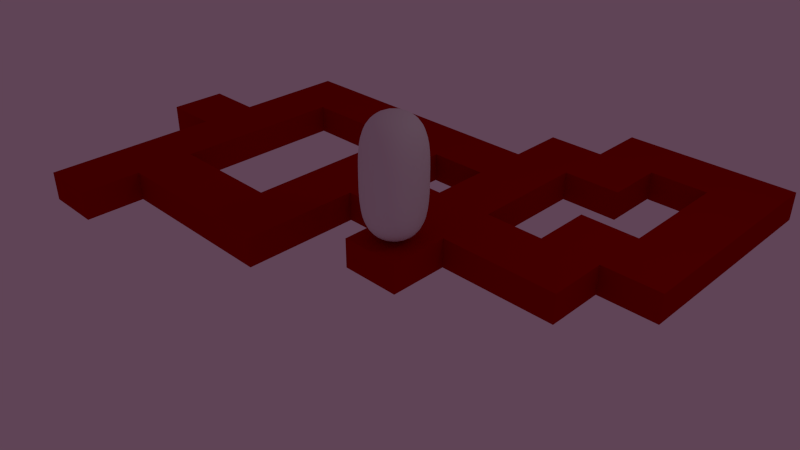 # Source: bean-no_hat.blend  (saved by Blender 2.65.0; exported with 4.5.12 LTS)
import bpy
from mathutils import Matrix  # noqa: F401  (used for matrix-valued properties, if any)

bpy.ops.wm.read_factory_settings(use_empty=True)
scene = bpy.context.scene
scene.name = 'Scene'

# ---- collections
col_collection_1 = bpy.data.collections.new('Collection 1'); scene.collection.children.link(col_collection_1)
col_collection_2 = bpy.data.collections.new('Collection 2'); scene.collection.children.link(col_collection_2)

# ---- materials (node trees are filled in below, after node groups)
mat_floor = bpy.data.materials.new('Floor')
mat_floor.alpha_threshold = 0.0
mat_floor.use_transparent_shadow = False
mat_floor.diffuse_color = (0.4, 0.0, 0.0, 1.0)
mat_floor.roughness = 0.5
mat_floor.specular_intensity = 0.0
mat_floor.line_color = (0.0, 0.0, 0.0, 1.0)

# ---- material node trees

# ---- world
world_world_001 = bpy.data.worlds.new('World.001'); scene.world = world_world_001
world_world_001.color = (0.1149, 0.05792, 0.09237)
world_world_001.use_sun_shadow = False
world_world_001.sun_shadow_jitter_overblur = 0.0
world_world_001.cycles.sampling_method = 'MANUAL'
world_world_001.cycles.sample_map_resolution = 256

# ---- cameras
cam_camera_001 = bpy.data.cameras.new('Camera.001')
cam_camera_001.clip_end = 100.0
cam_camera_001.lens = 35.0
cam_camera_001.sensor_width = 32.0
cam_camera_001.sensor_height = 18.0
cam_camera_001.ortho_scale = 7.314
cam_camera_001.dof.focus_distance = 0.0
cam_camera_001.dof.aperture_fstop = 128.0

# ---- lights
light_light = bpy.data.lights.new('Light', 'POINT')
light_light.transmission_factor = 0.0
light_light.energy = 100.0
light_light.shadow_buffer_clip_start = 0.5
light_light.shadow_soft_size = 1.0
light_light.shadow_maximum_resolution = 0.006
light_light.use_absolute_resolution = True
light_light.cycles.use_multiple_importance_sampling = False

# ---- meshes
me_bean_shell = bpy.data.meshes.new('Bean Shell')
me_bean_shell.from_pydata([(-1.0, -1.0, 0.0), (-1.0, 1.0, 0.0), (1.0, 1.0, 0.0), (1.0, -1.0, 0.0), (-1.0, -1.0, 4.0), (-1.0, 1.0, 4.0), (1.0, 1.0, 4.0), (1.0, -1.0, 4.0)], [], [(4, 5, 1, 0), (5, 6, 2, 1), (6, 7, 3, 2), (7, 4, 0, 3), (0, 1, 2, 3), (7, 6, 5, 4)])
me_bean_shell.use_remesh_preserve_volume = False
me_bean_shell.use_remesh_preserve_attributes = False
me_bean_shell.use_mirror_vertex_groups = False
me_bean_shell.update()
me_been = bpy.data.meshes.new('Been')
me_been.from_pydata([(5.027e-08, 1.2e-07, 0.00882), (0.3717, 3.712e-08, 0.07139), (-1.957e-08, -0.3717, 0.07139), (-0.3717, 1.734e-07, 0.07139), (1.098e-07, 0.3717, 0.07139), (0.346, 0.346, 0.1303), (0.346, -0.346, 0.1303), (-0.346, -0.346, 0.1303), (-0.346, 0.346, 0.1303), (-0.9625, 1.694e-07, 3.02), (-0.8686, 1.319e-07, 3.432), (-0.8981, 0.3846, 3.014), (-0.9938, 1.813e-07, 2.53), (-0.8981, -0.3846, 3.014), (-0.8097, -0.346, 3.406), (-0.8097, 0.346, 3.406), (-0.9275, 0.3975, 2.53), (-0.9275, -0.3975, 2.53), (0.9625, -2.847e-07, 0.9796), (0.8981, 0.3846, 0.986), (0.9937, -3.943e-07, 1.47), (0.8981, -0.3846, 0.986), (0.8686, -1.761e-07, 0.5683), (0.8097, 0.346, 0.594), (0.9275, 0.3975, 1.47), (0.9275, -0.3975, 1.47), (0.8097, -0.346, 0.594), (-2.841e-07, -0.9625, 0.9796), (0.3846, -0.8981, 0.986), (-3.621e-07, -0.9937, 1.47), (-0.3846, -0.8981, 0.986), (-1.933e-07, -0.8686, 0.5683), (0.346, -0.8097, 0.594), (0.3975, -0.9275, 1.47), (-0.3975, -0.9275, 1.47), (-0.346, -0.8097, 0.594), (-0.9625, 2.153e-07, 0.9796), (-0.8981, -0.3846, 0.986), (-0.9938, 1.97e-07, 1.47), (-0.8981, 0.3846, 0.986), (-0.8686, 2.207e-07, 0.5683), (-0.8097, -0.346, 0.594), (-0.9275, -0.3975, 1.47), (-0.9275, 0.3975, 1.47), (-0.8097, 0.346, 0.594), (2.285e-07, 0.9625, 0.9796), (0.3846, 0.8981, 0.986), (1.927e-07, 0.8686, 0.5683), (-0.3846, 0.8981, 0.986), (2.499e-07, 0.9937, 1.47), (0.3975, 0.9275, 1.47), (0.346, 0.8097, 0.594), (-0.346, 0.8097, 0.594), (-0.3975, 0.9275, 1.47), (-1.242e-07, -1.833e-07, 3.991), (1.794e-08, 0.3717, 3.929), (-0.3717, -4.975e-08, 3.929), (-2.713e-07, -0.3717, 3.929), (0.3717, -3.232e-07, 3.929), (0.346, 0.346, 3.87), (-0.346, 0.346, 3.87), (-0.346, -0.346, 3.87), (0.346, -0.346, 3.87), (2.45e-07, 0.9625, 3.02), (2.539e-07, 0.9937, 2.53), (-0.3846, 0.8981, 3.014), (2.154e-07, 0.8686, 3.432), (0.3846, 0.8981, 3.014), (0.3975, 0.9275, 2.53), (-0.3975, 0.9275, 2.53), (-0.346, 0.8097, 3.406), (0.346, 0.8097, 3.406), (-4.994e-07, -0.9625, 3.02), (-4.648e-07, -0.8686, 3.432), (-0.3846, -0.8981, 3.014), (-4.845e-07, -0.9938, 2.53), (0.3846, -0.8981, 3.014), (0.346, -0.8097, 3.406), (-0.346, -0.8097, 3.406), (-0.3975, -0.9275, 2.53), (0.3975, -0.9275, 2.53), (0.9625, -5.394e-07, 3.02), (0.8686, -5.167e-07, 3.432), (0.8981, -0.3846, 3.014), (0.9937, -5.246e-07, 2.53), (0.8981, 0.3846, 3.014), (0.8097, 0.346, 3.406), (0.8097, -0.346, 3.406), (0.9275, -0.3975, 2.53), (0.9275, 0.3975, 2.53), (0.6349, 0.3202, 0.3051), (0.6818, -6.357e-08, 0.2582), (0.6349, -0.3202, 0.3051), (0.3202, 0.6349, 0.3051), (1.571e-07, 0.6818, 0.2582), (-0.3202, 0.6349, 0.3051), (0.6349, 0.6349, 0.6198), (0.7053, 0.7053, 0.9924), (0.7288, 0.7287, 1.47), (0.3202, -0.6349, 0.3051), (-1.025e-07, -0.6818, 0.2582), (-0.3202, -0.6349, 0.3051), (0.6349, -0.6349, 0.6198), (0.7053, -0.7053, 0.9924), (0.7287, -0.7288, 1.47), (-0.6349, -0.3202, 0.3051), (-0.6818, 2.069e-07, 0.2582), (-0.6349, 0.3202, 0.3051), (-0.6349, -0.6349, 0.6198), (-0.7053, -0.7053, 0.9924), (-0.7288, -0.7287, 1.47), (-0.6349, 0.6349, 0.6198), (-0.7053, 0.7053, 0.9924), (-0.7287, 0.7288, 1.47), (0.9275, 0.3975, 2.0), (0.9937, -4.792e-07, 2.0), (0.9275, -0.3975, 2.0), (0.3975, 0.9275, 2.0), (2.539e-07, 0.9937, 2.0), (-0.3975, 0.9275, 2.0), (0.3975, -0.9275, 2.0), (-4.352e-07, -0.9938, 2.0), (-0.3975, -0.9275, 2.0), (-0.9275, -0.3975, 2.0), (-0.9938, 1.832e-07, 2.0), (-0.9275, 0.3975, 2.0), (0.6349, 0.3202, 3.695), (0.6818, -4.436e-07, 3.742), (0.6349, -0.3202, 3.695), (0.3202, 0.6349, 3.695), (1.404e-07, 0.6818, 3.742), (-0.3202, 0.6349, 3.695), (0.3202, -0.6349, 3.695), (-3.937e-07, -0.6818, 3.742), (-0.3202, -0.6349, 3.695), (-0.6349, -0.3202, 3.695), (-0.6818, 6.279e-08, 3.742), (-0.6349, 0.3202, 3.695), (-0.6349, 0.6349, 3.38), (-0.7053, 0.7053, 3.008), (-0.7287, 0.7287, 2.53), (-0.7288, -0.7287, 2.53), (-0.7053, -0.7053, 3.008), (-0.6349, -0.6349, 3.38), (0.6349, 0.6349, 3.38), (0.7053, 0.7053, 3.008), (0.7288, 0.7287, 2.53), (0.7287, -0.7288, 2.53), (0.7053, -0.7053, 3.008), (0.6349, -0.6349, 3.38), (0.5398, 0.5398, 0.4002), (0.5398, -0.5398, 0.4002), (-0.5398, -0.5398, 0.4002), (-0.5398, 0.5398, 0.4002), (0.7288, 0.7287, 2.0), (0.7287, -0.7288, 2.0), (-0.7288, -0.7287, 2.0), (-0.7287, 0.7287, 2.0), (0.5398, 0.5398, 3.6), (0.5398, -0.5398, 3.6), (-0.5398, -0.5398, 3.6), (-0.5398, 0.5398, 3.6)], [], [(0, 4, 5, 1), (1, 5, 90, 91), (4, 94, 93, 5), (5, 93, 150, 90), (0, 1, 6, 2), (2, 6, 99, 100), (1, 91, 92, 6), (6, 92, 151, 99), (0, 2, 7, 3), (3, 7, 105, 106), (2, 100, 101, 7), (7, 101, 152, 105), (0, 3, 8, 4), (4, 8, 95, 94), (3, 106, 107, 8), (8, 107, 153, 95), (9, 13, 14, 10), (10, 14, 135, 136), (13, 142, 143, 14), (14, 143, 160, 135), (9, 10, 15, 11), (11, 15, 138, 139), (10, 136, 137, 15), (15, 137, 161, 138), (9, 11, 16, 12), (12, 16, 125, 124), (11, 139, 140, 16), (16, 140, 157, 125), (9, 12, 17, 13), (13, 17, 141, 142), (12, 124, 123, 17), (17, 123, 156, 141), (18, 22, 23, 19), (19, 23, 96, 97), (22, 91, 90, 23), (23, 90, 150, 96), (18, 19, 24, 20), (20, 24, 114, 115), (19, 97, 98, 24), (24, 98, 154, 114), (18, 20, 25, 21), (21, 25, 104, 103), (20, 115, 116, 25), (25, 116, 155, 104), (18, 21, 26, 22), (22, 26, 92, 91), (21, 103, 102, 26), (26, 102, 151, 92), (27, 31, 32, 28), (28, 32, 102, 103), (31, 100, 99, 32), (32, 99, 151, 102), (27, 28, 33, 29), (29, 33, 120, 121), (28, 103, 104, 33), (33, 104, 155, 120), (27, 29, 34, 30), (30, 34, 110, 109), (29, 121, 122, 34), (34, 122, 156, 110), (27, 30, 35, 31), (31, 35, 101, 100), (30, 109, 108, 35), (35, 108, 152, 101), (36, 40, 41, 37), (37, 41, 108, 109), (40, 106, 105, 41), (41, 105, 152, 108), (36, 37, 42, 38), (38, 42, 123, 124), (37, 109, 110, 42), (42, 110, 156, 123), (36, 38, 43, 39), (39, 43, 113, 112), (38, 124, 125, 43), (43, 125, 157, 113), (36, 39, 44, 40), (40, 44, 107, 106), (39, 112, 111, 44), (44, 111, 153, 107), (45, 49, 50, 46), (46, 50, 98, 97), (49, 118, 117, 50), (50, 117, 154, 98), (45, 46, 51, 47), (47, 51, 93, 94), (46, 97, 96, 51), (51, 96, 150, 93), (45, 47, 52, 48), (48, 52, 111, 112), (47, 94, 95, 52), (52, 95, 153, 111), (45, 48, 53, 49), (49, 53, 119, 118), (48, 112, 113, 53), (53, 113, 157, 119), (54, 58, 59, 55), (55, 59, 129, 130), (58, 127, 126, 59), (59, 126, 158, 129), (54, 55, 60, 56), (56, 60, 137, 136), (55, 130, 131, 60), (60, 131, 161, 137), (54, 56, 61, 57), (57, 61, 134, 133), (56, 136, 135, 61), (61, 135, 160, 134), (54, 57, 62, 58), (58, 62, 128, 127), (57, 133, 132, 62), (62, 132, 159, 128), (63, 67, 68, 64), (64, 68, 117, 118), (67, 145, 146, 68), (68, 146, 154, 117), (63, 64, 69, 65), (65, 69, 140, 139), (64, 118, 119, 69), (69, 119, 157, 140), (63, 65, 70, 66), (66, 70, 131, 130), (65, 139, 138, 70), (70, 138, 161, 131), (63, 66, 71, 67), (67, 71, 144, 145), (66, 130, 129, 71), (71, 129, 158, 144), (72, 76, 77, 73), (73, 77, 132, 133), (76, 148, 149, 77), (77, 149, 159, 132), (72, 73, 78, 74), (74, 78, 143, 142), (73, 133, 134, 78), (78, 134, 160, 143), (72, 74, 79, 75), (75, 79, 122, 121), (74, 142, 141, 79), (79, 141, 156, 122), (72, 75, 80, 76), (76, 80, 147, 148), (75, 121, 120, 80), (80, 120, 155, 147), (81, 85, 86, 82), (82, 86, 126, 127), (85, 145, 144, 86), (86, 144, 158, 126), (81, 82, 87, 83), (83, 87, 149, 148), (82, 127, 128, 87), (87, 128, 159, 149), (81, 83, 88, 84), (84, 88, 116, 115), (83, 148, 147, 88), (88, 147, 155, 116), (81, 84, 89, 85), (85, 89, 146, 145), (84, 115, 114, 89), (89, 114, 154, 146)])
me_been.polygons.foreach_set('use_smooth', [True] * 160)
_k = set([(126, 127), (126, 158), (136, 137), (137, 161)])
me_been.attributes.new('sharp_edge', 'BOOLEAN', 'EDGE').data.foreach_set('value', [ (min(e.vertices), max(e.vertices)) in _k for e in me_been.edges])
_uv = me_been.uv_layers.new(name='UVMap')
_uv.uv.foreach_set('vector', [0.7547, -6.169e-06, 0.7547, 0.06127, 0.7064, 0.06489, 0.6881, 0.01219, 0.6881, 0.01219, 0.7064, 0.06489, 0.6622, 0.08258, 0.6325, 0.04146, 0.7547, 0.06127, 0.7547, 0.1069, 0.7157, 0.1079, 0.7064, 0.06489, 0.7064, 0.06489, 0.7157, 0.1079, 0.6831, 0.111, 0.6622, 0.08258, 0.2527, -0.00571, 0.3229, 0.006798, 0.3039, 0.06227, 0.2532, 0.05875, 0.2532, 0.05875, 0.3039, 0.06227, 0.2943, 0.1074, 0.2535, 0.1066, 0.3229, 0.006798, 0.3814, 0.03755, 0.3503, 0.08074, 0.3039, 0.06227, 0.3039, 0.06227, 0.3503, 0.08074, 0.3284, 0.1105, 0.2943, 0.1074, 0.2527, -0.00571, 0.2532, 0.05875, 0.2025, 0.06302, 0.1827, 0.007835, 0.1827, 0.007835, 0.2025, 0.06302, 0.1564, 0.08218, 0.1246, 0.03945, 0.2532, 0.05875, 0.2535, 0.1066, 0.2128, 0.108, 0.2025, 0.06302, 0.2025, 0.06302, 0.2128, 0.108, 0.1787, 0.1116, 0.1564, 0.08218, 0.7547, -6.169e-06, 0.8213, 0.01224, 0.803, 0.06492, 0.7547, 0.06127, 0.7547, 0.06127, 0.803, 0.06492, 0.7936, 0.1079, 0.7547, 0.1069, 0.8213, 0.01224, 0.8768, 0.04156, 0.8472, 0.08265, 0.803, 0.06492, 0.803, 0.06492, 0.8472, 0.08265, 0.8262, 0.111, 0.7936, 0.1079, 0.0421, 0.5318, 0.1039, 0.5055, 0.1279, 0.5625, 0.08166, 0.5992, 0.08166, 0.5992, 0.1279, 0.5625, 0.1602, 0.6018, 0.1291, 0.645, 0.1039, 0.5055, 0.1564, 0.4887, 0.17, 0.5391, 0.1279, 0.5625, 0.1279, 0.5625, 0.17, 0.5391, 0.1822, 0.572, 0.1602, 0.6018, 0.982, 0.5083, 0.9592, 0.5787, 0.9046, 0.5561, 0.9185, 0.4931, 0.9185, 0.4931, 0.9046, 0.5561, 0.8538, 0.54, 0.8624, 0.4828, 0.9592, 0.5787, 0.9324, 0.6355, 0.8823, 0.6089, 0.9046, 0.5561, 0.9046, 0.5561, 0.8823, 0.6089, 0.8448, 0.5825, 0.8538, 0.54, 0.982, 0.5083, 0.9185, 0.4931, 0.928, 0.4163, 0.9965, 0.4224, 0.9965, 0.4224, 0.928, 0.4163, 0.9291, 0.3306, 0.9993, 0.327, 0.9185, 0.4931, 0.8624, 0.4828, 0.8681, 0.4126, 0.928, 0.4163, 0.928, 0.4163, 0.8681, 0.4126, 0.8681, 0.3331, 0.9291, 0.3306, 0.0421, 0.5318, 0.0152, 0.4437, 0.08564, 0.4302, 0.1039, 0.5055, 0.1039, 0.5055, 0.08564, 0.4302, 0.1453, 0.4215, 0.1564, 0.4887, 0.0152, 0.4437, 0.004503, 0.3431, 0.07843, 0.3426, 0.08564, 0.4302, 0.08564, 0.4302, 0.07843, 0.3426, 0.1411, 0.3421, 0.1453, 0.4215, 0.5494, 0.1486, 0.5874, 0.08486, 0.6313, 0.12, 0.608, 0.1743, 0.608, 0.1743, 0.6313, 0.12, 0.6715, 0.1424, 0.6582, 0.1908, 0.5874, 0.08486, 0.6325, 0.04146, 0.6622, 0.08258, 0.6313, 0.12, 0.6313, 0.12, 0.6622, 0.08258, 0.6831, 0.111, 0.6715, 0.1424, 0.5494, 0.1486, 0.608, 0.1743, 0.5895, 0.2462, 0.5227, 0.2319, 0.5227, 0.2319, 0.5895, 0.2462, 0.5801, 0.3304, 0.5099, 0.3268, 0.608, 0.1743, 0.6582, 0.1908, 0.6469, 0.2556, 0.5895, 0.2462, 0.5895, 0.2462, 0.6469, 0.2556, 0.641, 0.333, 0.5801, 0.3304, 0.4684, 0.1507, 0.4953, 0.2388, 0.4249, 0.2523, 0.4066, 0.177, 0.4066, 0.177, 0.4249, 0.2523, 0.3652, 0.2609, 0.3542, 0.1938, 0.4953, 0.2388, 0.506, 0.3394, 0.4321, 0.3399, 0.4249, 0.2523, 0.4249, 0.2523, 0.4321, 0.3399, 0.3694, 0.3404, 0.3652, 0.2609, 0.4684, 0.1507, 0.4066, 0.177, 0.3826, 0.12, 0.4289, 0.08331, 0.4289, 0.08331, 0.3826, 0.12, 0.3503, 0.08074, 0.3814, 0.03755, 0.4066, 0.177, 0.3542, 0.1938, 0.3405, 0.1433, 0.3826, 0.12, 0.3826, 0.12, 0.3405, 0.1433, 0.3284, 0.1105, 0.3503, 0.08074, 0.2542, 0.2023, 0.2538, 0.15, 0.2971, 0.1499, 0.3045, 0.2006, 0.3045, 0.2006, 0.2971, 0.1499, 0.3405, 0.1433, 0.3542, 0.1938, 0.2538, 0.15, 0.2535, 0.1066, 0.2943, 0.1074, 0.2971, 0.1499, 0.2971, 0.1499, 0.2943, 0.1074, 0.3284, 0.1105, 0.3405, 0.1433, 0.2542, 0.2023, 0.3045, 0.2006, 0.3102, 0.2656, 0.2547, 0.2674, 0.2547, 0.2674, 0.3102, 0.2656, 0.3127, 0.3408, 0.2553, 0.3412, 0.3045, 0.2006, 0.3542, 0.1938, 0.3652, 0.2609, 0.3102, 0.2656, 0.3102, 0.2656, 0.3652, 0.2609, 0.3694, 0.3404, 0.3127, 0.3408, 0.2542, 0.2023, 0.2547, 0.2674, 0.1992, 0.2664, 0.204, 0.2013, 0.204, 0.2013, 0.1992, 0.2664, 0.1442, 0.2626, 0.1542, 0.1953, 0.2547, 0.2674, 0.2553, 0.3412, 0.1978, 0.3417, 0.1992, 0.2664, 0.1992, 0.2664, 0.1978, 0.3417, 0.1411, 0.3421, 0.1442, 0.2626, 0.2542, 0.2023, 0.204, 0.2013, 0.2106, 0.1505, 0.2538, 0.15, 0.2538, 0.15, 0.2106, 0.1505, 0.2128, 0.108, 0.2535, 0.1066, 0.204, 0.2013, 0.1542, 0.1953, 0.1671, 0.1446, 0.2106, 0.1505, 0.2106, 0.1505, 0.1671, 0.1446, 0.1787, 0.1116, 0.2128, 0.108, 0.03931, 0.1539, 0.07786, 0.08591, 0.1247, 0.1219, 0.1015, 0.1793, 0.1015, 0.1793, 0.1247, 0.1219, 0.1671, 0.1446, 0.1542, 0.1953, 0.07786, 0.08591, 0.1246, 0.03945, 0.1564, 0.08218, 0.1247, 0.1219, 0.1247, 0.1219, 0.1564, 0.08218, 0.1787, 0.1116, 0.1671, 0.1446, 0.03931, 0.1539, 0.1015, 0.1793, 0.08434, 0.2548, 0.01371, 0.2424, 0.01371, 0.2424, 0.08434, 0.2548, 0.07843, 0.3426, 0.004503, 0.3431, 0.1015, 0.1793, 0.1542, 0.1953, 0.1442, 0.2626, 0.08434, 0.2548, 0.08434, 0.2548, 0.1442, 0.2626, 0.1411, 0.3421, 0.07843, 0.3426, 0.9599, 0.1488, 0.9866, 0.2321, 0.9197, 0.2463, 0.9013, 0.1744, 0.9013, 0.1744, 0.9197, 0.2463, 0.8623, 0.2557, 0.8511, 0.1909, 0.9866, 0.2321, 0.9993, 0.327, 0.9291, 0.3306, 0.9197, 0.2463, 0.9197, 0.2463, 0.9291, 0.3306, 0.8681, 0.3331, 0.8623, 0.2557, 0.9599, 0.1488, 0.9013, 0.1744, 0.878, 0.1201, 0.922, 0.08499, 0.922, 0.08499, 0.878, 0.1201, 0.8472, 0.08265, 0.8768, 0.04156, 0.9013, 0.1744, 0.8511, 0.1909, 0.8378, 0.1425, 0.878, 0.1201, 0.878, 0.1201, 0.8378, 0.1425, 0.8262, 0.111, 0.8472, 0.08265, 0.7546, 0.199, 0.7546, 0.2624, 0.7004, 0.2607, 0.7061, 0.1975, 0.7061, 0.1975, 0.7004, 0.2607, 0.6469, 0.2556, 0.6582, 0.1908, 0.7546, 0.2624, 0.7546, 0.3355, 0.6973, 0.3348, 0.7004, 0.2607, 0.7004, 0.2607, 0.6973, 0.3348, 0.641, 0.333, 0.6469, 0.2556, 0.7546, 0.199, 0.7061, 0.1975, 0.7131, 0.1486, 0.7547, 0.1485, 0.7547, 0.1485, 0.7131, 0.1486, 0.7157, 0.1079, 0.7547, 0.1069, 0.7061, 0.1975, 0.6582, 0.1908, 0.6715, 0.1424, 0.7131, 0.1486, 0.7131, 0.1486, 0.6715, 0.1424, 0.6831, 0.111, 0.7157, 0.1079, 0.7546, 0.199, 0.7547, 0.1485, 0.7962, 0.1487, 0.8032, 0.1976, 0.8032, 0.1976, 0.7962, 0.1487, 0.8378, 0.1425, 0.8511, 0.1909, 0.7547, 0.1485, 0.7547, 0.1069, 0.7936, 0.1079, 0.7962, 0.1487, 0.7962, 0.1487, 0.7936, 0.1079, 0.8262, 0.111, 0.8378, 0.1425, 0.7546, 0.199, 0.8032, 0.1976, 0.8088, 0.2607, 0.7546, 0.2624, 0.7546, 0.2624, 0.8088, 0.2607, 0.8119, 0.3348, 0.7546, 0.3355, 0.8032, 0.1976, 0.8511, 0.1909, 0.8623, 0.2557, 0.8088, 0.2607, 0.8088, 0.2607, 0.8623, 0.2557, 0.8681, 0.3331, 0.8119, 0.3348, 0.7544, 0.7024, 0.6876, 0.6951, 0.6995, 0.6373, 0.7545, 0.6391, 0.7545, 0.6391, 0.6995, 0.6373, 0.7073, 0.5855, 0.7545, 0.5864, 0.6876, 0.6951, 0.6264, 0.6786, 0.644, 0.6241, 0.6995, 0.6373, 0.6995, 0.6373, 0.644, 0.6241, 0.6642, 0.5825, 0.7073, 0.5855, 0.7544, 0.7024, 0.7545, 0.6391, 0.8094, 0.6373, 0.8213, 0.6951, 0.8213, 0.6951, 0.8094, 0.6373, 0.865, 0.6242, 0.8825, 0.6787, 0.7545, 0.6391, 0.7545, 0.5864, 0.8017, 0.5855, 0.8094, 0.6373, 0.8094, 0.6373, 0.8017, 0.5855, 0.8448, 0.5825, 0.865, 0.6242, 0.2578, 0.6882, 0.1876, 0.6757, 0.2067, 0.6202, 0.2574, 0.6237, 0.2574, 0.6237, 0.2067, 0.6202, 0.2163, 0.5751, 0.257, 0.5759, 0.1876, 0.6757, 0.1291, 0.645, 0.1602, 0.6018, 0.2067, 0.6202, 0.2067, 0.6202, 0.1602, 0.6018, 0.1822, 0.572, 0.2163, 0.5751, 0.2578, 0.6882, 0.2574, 0.6237, 0.308, 0.6195, 0.3279, 0.6747, 0.3279, 0.6747, 0.308, 0.6195, 0.3542, 0.6003, 0.3859, 0.643, 0.2574, 0.6237, 0.257, 0.5759, 0.2977, 0.5745, 0.308, 0.6195, 0.308, 0.6195, 0.2977, 0.5745, 0.3318, 0.5709, 0.3542, 0.6003, 0.7545, 0.4791, 0.7002, 0.4794, 0.6973, 0.4108, 0.7545, 0.4104, 0.7545, 0.4104, 0.6973, 0.4108, 0.6973, 0.3348, 0.7546, 0.3355, 0.7002, 0.4794, 0.6466, 0.4827, 0.641, 0.4125, 0.6973, 0.4108, 0.6973, 0.4108, 0.641, 0.4125, 0.641, 0.333, 0.6973, 0.3348, 0.7545, 0.4791, 0.7545, 0.4104, 0.8118, 0.4109, 0.8088, 0.4795, 0.8088, 0.4795, 0.8118, 0.4109, 0.8681, 0.4126, 0.8624, 0.4828, 0.7545, 0.4104, 0.7546, 0.3355, 0.8119, 0.3348, 0.8118, 0.4109, 0.8118, 0.4109, 0.8119, 0.3348, 0.8681, 0.3331, 0.8681, 0.4126, 0.7545, 0.4791, 0.8088, 0.4795, 0.8037, 0.5362, 0.7545, 0.537, 0.7545, 0.537, 0.8037, 0.5362, 0.8017, 0.5855, 0.7545, 0.5864, 0.8088, 0.4795, 0.8624, 0.4828, 0.8538, 0.54, 0.8037, 0.5362, 0.8037, 0.5362, 0.8538, 0.54, 0.8448, 0.5825, 0.8017, 0.5855, 0.7545, 0.4791, 0.7545, 0.537, 0.7053, 0.5361, 0.7002, 0.4794, 0.7002, 0.4794, 0.7053, 0.5361, 0.6552, 0.5399, 0.6466, 0.4827, 0.7545, 0.537, 0.7545, 0.5864, 0.7073, 0.5855, 0.7053, 0.5361, 0.7053, 0.5361, 0.7073, 0.5855, 0.6642, 0.5825, 0.6552, 0.5399, 0.2563, 0.4801, 0.3065, 0.4811, 0.2999, 0.532, 0.2567, 0.5325, 0.2567, 0.5325, 0.2999, 0.532, 0.2977, 0.5745, 0.257, 0.5759, 0.3065, 0.4811, 0.3564, 0.4872, 0.3434, 0.5379, 0.2999, 0.532, 0.2999, 0.532, 0.3434, 0.5379, 0.3318, 0.5709, 0.2977, 0.5745, 0.2563, 0.4801, 0.2567, 0.5325, 0.2134, 0.5326, 0.2061, 0.4819, 0.2061, 0.4819, 0.2134, 0.5326, 0.17, 0.5391, 0.1564, 0.4887, 0.2567, 0.5325, 0.257, 0.5759, 0.2163, 0.5751, 0.2134, 0.5326, 0.2134, 0.5326, 0.2163, 0.5751, 0.1822, 0.572, 0.17, 0.5391, 0.2563, 0.4801, 0.2061, 0.4819, 0.2004, 0.4169, 0.2558, 0.415, 0.2558, 0.415, 0.2004, 0.4169, 0.1978, 0.3417, 0.2553, 0.3412, 0.2061, 0.4819, 0.1564, 0.4887, 0.1453, 0.4215, 0.2004, 0.4169, 0.2004, 0.4169, 0.1453, 0.4215, 0.1411, 0.3421, 0.1978, 0.3417, 0.2563, 0.4801, 0.2558, 0.415, 0.3113, 0.416, 0.3065, 0.4811, 0.3065, 0.4811, 0.3113, 0.416, 0.3664, 0.4199, 0.3564, 0.4872, 0.2558, 0.415, 0.2553, 0.3412, 0.3127, 0.3408, 0.3113, 0.416, 0.3113, 0.416, 0.3127, 0.3408, 0.3694, 0.3404, 0.3664, 0.4199, 0.527, 0.5081, 0.5905, 0.493, 0.6044, 0.556, 0.5498, 0.5785, 0.5498, 0.5785, 0.6044, 0.556, 0.6267, 0.6088, 0.5765, 0.6354, 0.5905, 0.493, 0.6466, 0.4827, 0.6552, 0.5399, 0.6044, 0.556, 0.6044, 0.556, 0.6552, 0.5399, 0.6642, 0.5825, 0.6267, 0.6088, 0.4712, 0.5286, 0.4327, 0.5966, 0.3859, 0.5606, 0.4091, 0.5032, 0.4091, 0.5032, 0.3859, 0.5606, 0.3434, 0.5379, 0.3564, 0.4872, 0.4327, 0.5966, 0.3859, 0.643, 0.3542, 0.6003, 0.3859, 0.5606, 0.3859, 0.5606, 0.3542, 0.6003, 0.3318, 0.5709, 0.3434, 0.5379, 0.4712, 0.5286, 0.4091, 0.5032, 0.4262, 0.4277, 0.4968, 0.4401, 0.4968, 0.4401, 0.4262, 0.4277, 0.4321, 0.3399, 0.506, 0.3394, 0.4091, 0.5032, 0.3564, 0.4872, 0.3664, 0.4199, 0.4262, 0.4277, 0.4262, 0.4277, 0.3664, 0.4199, 0.3694, 0.3404, 0.4321, 0.3399, 0.527, 0.5081, 0.5126, 0.4222, 0.5811, 0.4162, 0.5905, 0.493, 0.5905, 0.493, 0.5811, 0.4162, 0.641, 0.4125, 0.6466, 0.4827, 0.5126, 0.4222, 0.5099, 0.3268, 0.5801, 0.3304, 0.5811, 0.4162, 0.5811, 0.4162, 0.5801, 0.3304, 0.641, 0.333, 0.641, 0.4125])
me_been.use_remesh_preserve_volume = False
me_been.use_remesh_preserve_attributes = False
me_been.use_mirror_vertex_groups = False
me_been.update()
me_floor = bpy.data.meshes.new('Floor')
me_floor.from_pydata([(-1.0, -1.0, -1.0), (-1.0, 1.0, -1.0), (1.0, 1.0, -1.0), (1.0, -1.0, -1.0), (-1.0, -1.0, 0.0), (-1.0, 1.0, 0.0), (1.0, 1.0, 0.0), (1.0, -1.0, 0.0)], [], [(4, 5, 1, 0), (5, 6, 2, 1), (6, 7, 3, 2), (7, 4, 0, 3), (0, 1, 2, 3), (7, 6, 5, 4)])
me_floor.materials.append(mat_floor)
me_floor.use_remesh_preserve_volume = False
me_floor.use_remesh_preserve_attributes = False
me_floor.use_mirror_vertex_groups = False
me_floor.update()
arm_armature = bpy.data.armatures.new('Armature')  # bones are not reproduced

# ---- objects
ob_light = bpy.data.objects.new('Light', light_light)
ob_bean_control = bpy.data.objects.new('Bean Control', arm_armature)
ob_bean_shell = bpy.data.objects.new('Bean Shell', me_bean_shell)
ob_been = bpy.data.objects.new('Been', me_been)
ob_camera_001 = bpy.data.objects.new('Camera.001', cam_camera_001)
ob_floor_032 = bpy.data.objects.new('Floor.032', me_floor)
ob_floor_031 = bpy.data.objects.new('Floor.031', me_floor)
ob_floor_030 = bpy.data.objects.new('Floor.030', me_floor)
ob_floor_029 = bpy.data.objects.new('Floor.029', me_floor)
ob_floor_028 = bpy.data.objects.new('Floor.028', me_floor)
ob_floor_027 = bpy.data.objects.new('Floor.027', me_floor)
ob_floor_026 = bpy.data.objects.new('Floor.026', me_floor)
ob_floor_025 = bpy.data.objects.new('Floor.025', me_floor)
ob_floor_024 = bpy.data.objects.new('Floor.024', me_floor)
ob_floor_023 = bpy.data.objects.new('Floor.023', me_floor)
ob_floor_022 = bpy.data.objects.new('Floor.022', me_floor)
ob_floor_021 = bpy.data.objects.new('Floor.021', me_floor)
ob_floor_020 = bpy.data.objects.new('Floor.020', me_floor)
ob_floor_019 = bpy.data.objects.new('Floor.019', me_floor)
ob_floor_018 = bpy.data.objects.new('Floor.018', me_floor)
ob_floor_017 = bpy.data.objects.new('Floor.017', me_floor)
ob_floor_016 = bpy.data.objects.new('Floor.016', me_floor)
ob_floor_015 = bpy.data.objects.new('Floor.015', me_floor)
ob_floor_014 = bpy.data.objects.new('Floor.014', me_floor)
ob_floor_013 = bpy.data.objects.new('Floor.013', me_floor)
ob_floor_012 = bpy.data.objects.new('Floor.012', me_floor)
ob_floor_011 = bpy.data.objects.new('Floor.011', me_floor)
ob_floor_010 = bpy.data.objects.new('Floor.010', me_floor)
ob_floor_009 = bpy.data.objects.new('Floor.009', me_floor)
ob_floor_008 = bpy.data.objects.new('Floor.008', me_floor)
ob_floor_007 = bpy.data.objects.new('Floor.007', me_floor)
ob_floor_006 = bpy.data.objects.new('Floor.006', me_floor)
ob_floor_005 = bpy.data.objects.new('Floor.005', me_floor)
ob_floor_004 = bpy.data.objects.new('Floor.004', me_floor)
ob_floor_003 = bpy.data.objects.new('Floor.003', me_floor)
ob_floor_002 = bpy.data.objects.new('Floor.002', me_floor)
ob_floor_001 = bpy.data.objects.new('Floor.001', me_floor)
ob_floor = bpy.data.objects.new('Floor', me_floor)

# ---- transforms, parenting, visibility, modifiers, constraints
ob_light.location = (8.0, 4.0, 10.0)
ob_light.lineart.crease_threshold = 0.0
ob_bean_control.location = (0.0, 0.0, 0.0)
ob_bean_control.show_in_front = True
ob_bean_control.lineart.crease_threshold = 0.0
ob_bean_shell.parent = ob_bean_control
ob_bean_shell.location = (0.0, 0.0, 0.0)
ob_bean_shell.hide_render = True
ob_bean_shell.display_type = 'BOUNDS'
ob_bean_shell.lineart.crease_threshold = 0.0
ob_been.parent = ob_bean_control
ob_been.location = (0.0, 0.0, 0.0)
ob_been.lock_rotations_4d = False
ob_been.empty_display_type = 'ARROWS'
ob_been.lineart.crease_threshold = 0.0
_vg = ob_been.vertex_groups.new(name='Bottom')
for _i, _w in zip([0, 1, 2, 3, 4, 5, 6, 7, 8, 9, 10, 11, 12, 13, 14, 15, 16, 17, 18, 19, 20, 21, 22, 23, 24, 25, 26, 27, 28, 29, 30, 31, 32, 33, 34, 35, 36, 37, 38, 39, 40, 41, 42, 43, 44, 45, 46, 47, 48, 49, 50, 51, 52, 53, 63, 64, 65, 66, 67, 68, 69, 70, 71, 72, 73, 74, 75, 76, 77, 78, 79, 80, 81, 82, 83, 84, 85, 86, 87, 88, 89, 90, 91, 92, 93, 94, 95, 96, 97, 98, 99, 100, 101, 102, 103, 104, 105, 106, 107, 108, 109, 110, 111, 112, 113, 114, 115, 116, 117, 118, 119, 120, 121, 122, 123, 124, 125, 138, 139, 140, 141, 142, 143, 144, 145, 146, 147, 148, 149, 150, 151, 152, 153, 154, 155, 156, 157], [1.0, 1.327, 1.327, 1.327, 1.327, 1.297, 1.297, 1.297, 1.297, 0.0784, 0.01974, 0.08059, 0.1959, 0.08059, 0.02418, 0.02418, 0.1973, 0.1973, 1.062, 1.056, 0.8886, 1.056, 1.17, 1.155, 0.8868, 0.8868, 1.155, 1.062, 1.056, 0.8886, 1.056, 1.17, 1.155, 0.8868, 0.8868, 1.155, 1.062, 1.056, 0.8886, 1.056, 1.17, 1.155, 0.8868, 0.8868, 1.155, 1.062, 1.056, 1.17, 1.056, 0.8886, 0.8868, 1.155, 1.155, 0.8868, 0.0784, 0.1959, 0.08059, 0.01974, 0.08059, 0.1973, 0.1973, 0.02418, 0.02418, 0.0784, 0.01974, 0.08059, 0.1959, 0.08059, 0.02418, 0.02418, 0.1973, 0.1973, 0.0784, 0.01974, 0.08059, 0.1959, 0.08059, 0.02418, 0.02418, 0.1973, 0.1973, 1.229, 1.259, 1.229, 1.229, 1.259, 1.229, 1.141, 1.05, 0.885, 1.229, 1.259, 1.229, 1.141, 1.05, 0.885, 1.229, 1.259, 1.229, 1.141, 1.05, 0.885, 1.141, 1.05, 0.885, 0.5243, 0.5241, 0.5243, 0.5243, 0.5241, 0.5243, 0.5243, 0.5241, 0.5243, 0.5243, 0.5241, 0.5243, 0.02959, 0.08305, 0.199, 0.199, 0.08305, 0.02959, 0.02959, 0.08305, 0.199, 0.199, 0.08305, 0.02959, 1.196, 1.196, 1.196, 1.196, 0.5245, 0.5245, 0.5245, 0.5245]): _vg.add([_i], _w, 'REPLACE')
_vg = ob_been.vertex_groups.new(name='Top')
for _i, _w in zip([9, 10, 11, 12, 13, 14, 15, 16, 17, 18, 19, 20, 21, 22, 23, 24, 25, 26, 27, 28, 29, 30, 31, 32, 33, 34, 35, 36, 37, 38, 39, 40, 41, 42, 43, 44, 45, 46, 47, 48, 49, 50, 51, 52, 53, 54, 55, 56, 57, 58, 59, 60, 61, 62, 63, 64, 65, 66, 67, 68, 69, 70, 71, 72, 73, 74, 75, 76, 77, 78, 79, 80, 81, 82, 83, 84, 85, 86, 87, 88, 89, 96, 97, 98, 102, 103, 104, 108, 109, 110, 111, 112, 113, 114, 115, 116, 117, 118, 119, 120, 121, 122, 123, 124, 125, 126, 127, 128, 129, 130, 131, 132, 133, 134, 135, 136, 137, 138, 139, 140, 141, 142, 143, 144, 145, 146, 147, 148, 149, 154, 155, 156, 157, 158, 159, 160, 161], [1.068, 1.178, 1.06, 0.8918, 1.064, 1.166, 1.159, 0.889, 0.8913, 0.07865, 0.08078, 0.1964, 0.08091, 0.01998, 0.02438, 0.1977, 0.198, 0.0245, 0.07884, 0.08102, 0.1969, 0.08102, 0.02014, 0.02459, 0.1983, 0.1983, 0.02459, 0.07865, 0.08091, 0.1964, 0.08078, 0.01998, 0.0245, 0.198, 0.1977, 0.02438, 0.07851, 0.08071, 0.01986, 0.08071, 0.1961, 0.1976, 0.02431, 0.02431, 0.1976, 1.0, 1.329, 1.336, 1.374, 1.336, 1.301, 1.301, 1.323, 1.323, 1.064, 0.8896, 1.058, 1.172, 1.058, 0.8879, 0.8879, 1.157, 1.157, 1.076, 1.193, 1.069, 0.8958, 1.069, 1.174, 1.174, 0.8935, 0.8935, 1.068, 1.178, 1.064, 0.8918, 1.06, 1.159, 1.166, 0.8913, 0.889, 0.02975, 0.08319, 0.1992, 0.02998, 0.08344, 0.1998, 0.02998, 0.08344, 0.1998, 0.02975, 0.0832, 0.1992, 0.525, 0.5252, 0.5258, 0.5247, 0.5245, 0.5247, 0.5264, 0.5264, 0.5264, 0.5258, 0.5252, 0.525, 1.235, 1.268, 1.245, 1.232, 1.261, 1.232, 1.255, 1.293, 1.255, 1.245, 1.268, 1.235, 1.144, 1.053, 0.8865, 0.8907, 1.061, 1.156, 1.144, 1.053, 0.8865, 0.8907, 1.061, 1.156, 0.525, 0.5263, 0.5263, 0.525, 1.199, 1.214, 1.214, 1.199]): _vg.add([_i], _w, 'REPLACE')
_m = ob_been.modifiers.new('Armature', 'ARMATURE')
_m.object = ob_bean_control
_m.use_bone_envelopes = True
_m.use_deform_preserve_volume = True
_m = ob_been.modifiers.new('Subsurf', 'SUBSURF')
_m.uv_smooth = 'PRESERVE_CORNERS'
_m.quality = 1
_m.levels = 0
_m.render_levels = 1
_m.show_only_control_edges = False
ob_camera_001.location = (15.46, -15.23, 12.98)
ob_camera_001.rotation_euler = (1.047, 0.0, 0.7854)
ob_camera_001.lock_rotations_4d = False
ob_camera_001.empty_display_type = 'ARROWS'
ob_camera_001.color = (0.0, 0.0, 0.0, 0.0)
ob_camera_001.display_type = 'WIRE'
ob_camera_001.lineart.crease_threshold = 0.0
ob_floor_032.location = (4.0, 4.0, 0.0)
ob_floor_032.lineart.crease_threshold = 0.0
ob_floor_031.location = (4.0, 2.0, 0.0)
ob_floor_031.lineart.crease_threshold = 0.0
ob_floor_030.location = (6.0, 4.0, 0.0)
ob_floor_030.lineart.crease_threshold = 0.0
ob_floor_029.location = (6.0, 6.0, 0.0)
ob_floor_029.lineart.crease_threshold = 0.0
ob_floor_028.location = (6.0, 8.0, 0.0)
ob_floor_028.lineart.crease_threshold = 0.0
ob_floor_027.location = (6.0, 10.0, 0.0)
ob_floor_027.lineart.crease_threshold = 0.0
ob_floor_026.location = (4.0, 10.0, 0.0)
ob_floor_026.lineart.crease_threshold = 0.0
ob_floor_025.location = (2.0, 10.0, 0.0)
ob_floor_025.lineart.crease_threshold = 0.0
ob_floor_024.location = (2.0, 8.0, 0.0)
ob_floor_024.lineart.crease_threshold = 0.0
ob_floor_023.location = (0.0, 8.0, 0.0)
ob_floor_023.lineart.crease_threshold = 0.0
ob_floor_022.location = (-12.0, 2.0, 0.0)
ob_floor_022.lineart.crease_threshold = 0.0
ob_floor_021.location = (-8.0, -2.0, 0.0)
ob_floor_021.lineart.crease_threshold = 0.0
ob_floor_020.location = (-10.0, -4.0, 0.0)
ob_floor_020.lineart.crease_threshold = 0.0
ob_floor_019.location = (-10.0, -2.0, 0.0)
ob_floor_019.lineart.crease_threshold = 0.0
ob_floor_018.location = (-10.0, 0.0, 0.0)
ob_floor_018.lineart.crease_threshold = 0.0
ob_floor_017.location = (-10.0, 2.0, 0.0)
ob_floor_017.lineart.crease_threshold = 0.0
ob_floor_016.location = (-10.0, 4.0, 0.0)
ob_floor_016.lineart.crease_threshold = 0.0
ob_floor_015.location = (-10.0, 6.0, 0.0)
ob_floor_015.lineart.crease_threshold = 0.0
ob_floor_014.location = (-8.0, 6.0, 0.0)
ob_floor_014.lineart.crease_threshold = 0.0
ob_floor_013.location = (-6.0, 6.0, 0.0)
ob_floor_013.lineart.crease_threshold = 0.0
ob_floor_012.location = (0.0, 6.0, 0.0)
ob_floor_012.lineart.crease_threshold = 0.0
ob_floor_011.location = (-2.0, 6.0, 0.0)
ob_floor_011.lineart.crease_threshold = 0.0
ob_floor_010.location = (-4.0, 6.0, 0.0)
ob_floor_010.lineart.crease_threshold = 0.0
ob_floor_009.location = (-4.0, 4.0, 0.0)
ob_floor_009.lineart.crease_threshold = 0.0
ob_floor_008.location = (-6.0, -2.0, 0.0)
ob_floor_008.lineart.crease_threshold = 0.0
ob_floor_007.location = (-4.0, -2.0, 0.0)
ob_floor_007.lineart.crease_threshold = 0.0
ob_floor_006.location = (-4.0, 0.0, 0.0)
ob_floor_006.lineart.crease_threshold = 0.0
ob_floor_005.location = (-4.0, 2.0, 0.0)
ob_floor_005.lineart.crease_threshold = 0.0
ob_floor_004.location = (2.0, 2.0, 0.0)
ob_floor_004.lineart.crease_threshold = 0.0
ob_floor_003.location = (-2.0, 2.0, 0.0)
ob_floor_003.lineart.crease_threshold = 0.0
ob_floor_002.location = (0.0, 4.0, 0.0)
ob_floor_002.lineart.crease_threshold = 0.0
ob_floor_001.location = (0.0, 2.0, 0.0)
ob_floor_001.lineart.crease_threshold = 0.0
ob_floor.location = (0.0, 0.0, 0.0)
ob_floor.lineart.crease_threshold = 0.0

# ---- collection membership
col_collection_1.objects.link(ob_light)
col_collection_1.objects.link(ob_bean_control)
col_collection_1.objects.link(ob_bean_shell)
col_collection_1.objects.link(ob_been)
col_collection_1.objects.link(ob_camera_001)
col_collection_2.objects.link(ob_floor_032)
col_collection_2.objects.link(ob_floor_031)
col_collection_2.objects.link(ob_floor_030)
col_collection_2.objects.link(ob_floor_029)
col_collection_2.objects.link(ob_floor_028)
col_collection_2.objects.link(ob_floor_027)
col_collection_2.objects.link(ob_floor_026)
col_collection_2.objects.link(ob_floor_025)
col_collection_2.objects.link(ob_floor_024)
col_collection_2.objects.link(ob_floor_023)
col_collection_2.objects.link(ob_floor_022)
col_collection_2.objects.link(ob_floor_021)
col_collection_2.objects.link(ob_floor_020)
col_collection_2.objects.link(ob_floor_019)
col_collection_2.objects.link(ob_floor_018)
col_collection_2.objects.link(ob_floor_017)
col_collection_2.objects.link(ob_floor_016)
col_collection_2.objects.link(ob_floor_015)
col_collection_2.objects.link(ob_floor_014)
col_collection_2.objects.link(ob_floor_013)
col_collection_2.objects.link(ob_floor_012)
col_collection_2.objects.link(ob_floor_011)
col_collection_2.objects.link(ob_floor_010)
col_collection_2.objects.link(ob_floor_009)
col_collection_2.objects.link(ob_floor_008)
col_collection_2.objects.link(ob_floor_007)
col_collection_2.objects.link(ob_floor_006)
col_collection_2.objects.link(ob_floor_005)
col_collection_2.objects.link(ob_floor_004)
col_collection_2.objects.link(ob_floor_003)
col_collection_2.objects.link(ob_floor_002)
col_collection_2.objects.link(ob_floor_001)
col_collection_2.objects.link(ob_floor)
col_collection_2.objects.link(ob_light)

# ---- scene / render settings (as saved in the file)
scene.camera = ob_camera_001
scene.frame_start = 0; scene.frame_end = 1000; scene.frame_set(0)
scene.render.engine = 'BLENDER_EEVEE_NEXT'
scene.render.image_settings.color_mode = 'RGB'
scene.render.image_settings.compression = 90
scene.render.resolution_percentage = 25
scene.render.fps = 25
scene.render.dither_intensity = 0.0
scene.render.bake_margin = 2
scene.render.bake_bias = 0.0
scene.cycles.use_denoising = False
scene.cycles.samples = 10
scene.cycles.sampling_pattern = 'TABULATED_SOBOL'
scene.cycles.light_sampling_threshold = 0.0
scene.cycles.use_adaptive_sampling = False
scene.cycles.use_light_tree = False
scene.cycles.blur_glossy = 0.0
scene.cycles.volume_bounces = 1
scene.cycles.pixel_filter_type = 'GAUSSIAN'
scene.cycles.sample_clamp_indirect = 0.0
scene.view_settings.view_transform = 'Standard'
bpy.context.view_layer.update()
